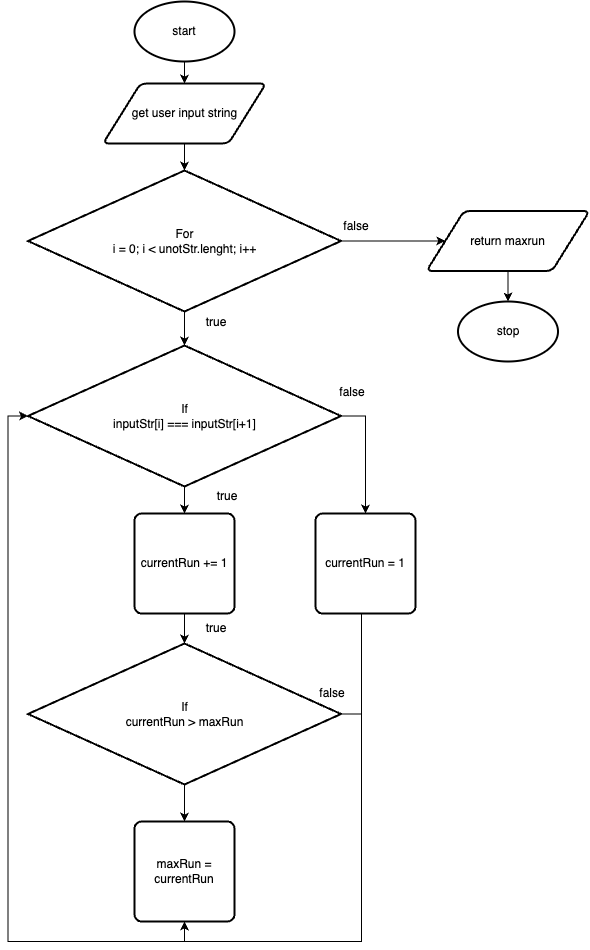

The diagram above was exported from draw.io. Its source (the exported page's mxGraphModel, read from the mxfile embedded in the PNG):
<mxGraphModel dx="2106" dy="866" grid="0" gridSize="10" guides="1" tooltips="1" connect="1" arrows="1" fold="1" page="0" pageScale="1" pageWidth="827" pageHeight="1169" math="0" shadow="0">
  <root>
    <mxCell id="0" />
    <mxCell id="1" parent="0" />
    <mxCell id="uD-3cjnsSawZs56qBV99-24" style="edgeStyle=orthogonalEdgeStyle;rounded=0;orthogonalLoop=1;jettySize=auto;html=1;exitX=0.5;exitY=1;exitDx=0;exitDy=0;exitPerimeter=0;" edge="1" parent="1" source="uD-3cjnsSawZs56qBV99-14" target="uD-3cjnsSawZs56qBV99-15">
      <mxGeometry relative="1" as="geometry" />
    </mxCell>
    <mxCell id="uD-3cjnsSawZs56qBV99-14" value="start" style="strokeWidth=2;html=1;shape=mxgraph.flowchart.start_1;whiteSpace=wrap;" vertex="1" parent="1">
      <mxGeometry x="-221" y="280" width="100" height="60" as="geometry" />
    </mxCell>
    <mxCell id="uD-3cjnsSawZs56qBV99-15" value="get user input string" style="shape=parallelogram;html=1;strokeWidth=2;perimeter=parallelogramPerimeter;whiteSpace=wrap;rounded=1;arcSize=12;size=0.23;" vertex="1" parent="1">
      <mxGeometry x="-252.5" y="362" width="163" height="60" as="geometry" />
    </mxCell>
    <mxCell id="uD-3cjnsSawZs56qBV99-27" style="edgeStyle=orthogonalEdgeStyle;rounded=0;orthogonalLoop=1;jettySize=auto;html=1;exitX=1;exitY=0.5;exitDx=0;exitDy=0;exitPerimeter=0;" edge="1" parent="1" source="uD-3cjnsSawZs56qBV99-16" target="uD-3cjnsSawZs56qBV99-18">
      <mxGeometry relative="1" as="geometry" />
    </mxCell>
    <mxCell id="uD-3cjnsSawZs56qBV99-16" value="For&lt;div&gt;i = 0; i &amp;lt; unotStr.lenght; i++&lt;/div&gt;" style="strokeWidth=2;html=1;shape=mxgraph.flowchart.decision;whiteSpace=wrap;" vertex="1" parent="1">
      <mxGeometry x="-327.5" y="449" width="313" height="141" as="geometry" />
    </mxCell>
    <mxCell id="uD-3cjnsSawZs56qBV99-29" style="edgeStyle=orthogonalEdgeStyle;rounded=0;orthogonalLoop=1;jettySize=auto;html=1;exitX=0.5;exitY=1;exitDx=0;exitDy=0;exitPerimeter=0;entryX=0.5;entryY=0;entryDx=0;entryDy=0;" edge="1" parent="1" source="uD-3cjnsSawZs56qBV99-17" target="uD-3cjnsSawZs56qBV99-20">
      <mxGeometry relative="1" as="geometry" />
    </mxCell>
    <mxCell id="uD-3cjnsSawZs56qBV99-35" style="edgeStyle=orthogonalEdgeStyle;rounded=0;orthogonalLoop=1;jettySize=auto;html=1;exitX=1;exitY=0.5;exitDx=0;exitDy=0;exitPerimeter=0;" edge="1" parent="1" source="uD-3cjnsSawZs56qBV99-17" target="uD-3cjnsSawZs56qBV99-23">
      <mxGeometry relative="1" as="geometry" />
    </mxCell>
    <mxCell id="uD-3cjnsSawZs56qBV99-17" value="If&lt;div&gt;inputStr[i] === inputStr[i+1]&lt;/div&gt;" style="strokeWidth=2;html=1;shape=mxgraph.flowchart.decision;whiteSpace=wrap;" vertex="1" parent="1">
      <mxGeometry x="-327.5" y="624" width="313" height="141" as="geometry" />
    </mxCell>
    <mxCell id="uD-3cjnsSawZs56qBV99-28" style="edgeStyle=orthogonalEdgeStyle;rounded=0;orthogonalLoop=1;jettySize=auto;html=1;exitX=0.5;exitY=1;exitDx=0;exitDy=0;" edge="1" parent="1" source="uD-3cjnsSawZs56qBV99-18" target="uD-3cjnsSawZs56qBV99-19">
      <mxGeometry relative="1" as="geometry" />
    </mxCell>
    <mxCell id="uD-3cjnsSawZs56qBV99-18" value="return maxrun" style="shape=parallelogram;html=1;strokeWidth=2;perimeter=parallelogramPerimeter;whiteSpace=wrap;rounded=1;arcSize=12;size=0.23;" vertex="1" parent="1">
      <mxGeometry x="71" y="489.5" width="163" height="60" as="geometry" />
    </mxCell>
    <mxCell id="uD-3cjnsSawZs56qBV99-19" value="stop" style="strokeWidth=2;html=1;shape=mxgraph.flowchart.start_1;whiteSpace=wrap;" vertex="1" parent="1">
      <mxGeometry x="102.5" y="580" width="100" height="60" as="geometry" />
    </mxCell>
    <mxCell id="uD-3cjnsSawZs56qBV99-31" style="edgeStyle=orthogonalEdgeStyle;rounded=0;orthogonalLoop=1;jettySize=auto;html=1;exitX=0.5;exitY=1;exitDx=0;exitDy=0;" edge="1" parent="1" source="uD-3cjnsSawZs56qBV99-20" target="uD-3cjnsSawZs56qBV99-21">
      <mxGeometry relative="1" as="geometry" />
    </mxCell>
    <mxCell id="uD-3cjnsSawZs56qBV99-20" value="currentRun += 1" style="rounded=1;whiteSpace=wrap;html=1;absoluteArcSize=1;arcSize=14;strokeWidth=2;" vertex="1" parent="1">
      <mxGeometry x="-221" y="792" width="100" height="100" as="geometry" />
    </mxCell>
    <mxCell id="uD-3cjnsSawZs56qBV99-33" style="edgeStyle=orthogonalEdgeStyle;rounded=0;orthogonalLoop=1;jettySize=auto;html=1;exitX=0.5;exitY=1;exitDx=0;exitDy=0;exitPerimeter=0;entryX=0.5;entryY=0;entryDx=0;entryDy=0;" edge="1" parent="1" source="uD-3cjnsSawZs56qBV99-21" target="uD-3cjnsSawZs56qBV99-22">
      <mxGeometry relative="1" as="geometry" />
    </mxCell>
    <mxCell id="uD-3cjnsSawZs56qBV99-41" style="edgeStyle=orthogonalEdgeStyle;rounded=0;orthogonalLoop=1;jettySize=auto;html=1;exitX=1;exitY=0.5;exitDx=0;exitDy=0;exitPerimeter=0;entryX=0.5;entryY=1;entryDx=0;entryDy=0;" edge="1" parent="1" source="uD-3cjnsSawZs56qBV99-21" target="uD-3cjnsSawZs56qBV99-22">
      <mxGeometry relative="1" as="geometry">
        <Array as="points">
          <mxPoint x="6" y="992" />
          <mxPoint x="6" y="1220" />
          <mxPoint x="-171" y="1220" />
        </Array>
      </mxGeometry>
    </mxCell>
    <mxCell id="uD-3cjnsSawZs56qBV99-21" value="If&lt;div&gt;currentRun &amp;gt; maxRun&lt;/div&gt;" style="strokeWidth=2;html=1;shape=mxgraph.flowchart.decision;whiteSpace=wrap;" vertex="1" parent="1">
      <mxGeometry x="-327.5" y="922" width="313" height="141" as="geometry" />
    </mxCell>
    <mxCell id="uD-3cjnsSawZs56qBV99-22" value="maxRun = currentRun" style="rounded=1;whiteSpace=wrap;html=1;absoluteArcSize=1;arcSize=14;strokeWidth=2;" vertex="1" parent="1">
      <mxGeometry x="-221" y="1100" width="100" height="100" as="geometry" />
    </mxCell>
    <mxCell id="uD-3cjnsSawZs56qBV99-44" style="edgeStyle=orthogonalEdgeStyle;rounded=0;orthogonalLoop=1;jettySize=auto;html=1;exitX=0.5;exitY=1;exitDx=0;exitDy=0;entryX=0.5;entryY=1;entryDx=0;entryDy=0;" edge="1" parent="1" source="uD-3cjnsSawZs56qBV99-23" target="uD-3cjnsSawZs56qBV99-22">
      <mxGeometry relative="1" as="geometry">
        <Array as="points">
          <mxPoint x="6" y="892" />
          <mxPoint x="6" y="1220" />
          <mxPoint x="-171" y="1220" />
        </Array>
      </mxGeometry>
    </mxCell>
    <mxCell id="uD-3cjnsSawZs56qBV99-23" value="currentRun = 1" style="rounded=1;whiteSpace=wrap;html=1;absoluteArcSize=1;arcSize=14;strokeWidth=2;" vertex="1" parent="1">
      <mxGeometry x="-40" y="792" width="100" height="100" as="geometry" />
    </mxCell>
    <mxCell id="uD-3cjnsSawZs56qBV99-25" style="edgeStyle=orthogonalEdgeStyle;rounded=0;orthogonalLoop=1;jettySize=auto;html=1;exitX=0.5;exitY=1;exitDx=0;exitDy=0;entryX=0.5;entryY=0;entryDx=0;entryDy=0;entryPerimeter=0;" edge="1" parent="1" source="uD-3cjnsSawZs56qBV99-15" target="uD-3cjnsSawZs56qBV99-16">
      <mxGeometry relative="1" as="geometry" />
    </mxCell>
    <mxCell id="uD-3cjnsSawZs56qBV99-26" style="edgeStyle=orthogonalEdgeStyle;rounded=0;orthogonalLoop=1;jettySize=auto;html=1;exitX=0.5;exitY=1;exitDx=0;exitDy=0;exitPerimeter=0;entryX=0.5;entryY=0;entryDx=0;entryDy=0;entryPerimeter=0;" edge="1" parent="1" source="uD-3cjnsSawZs56qBV99-16" target="uD-3cjnsSawZs56qBV99-17">
      <mxGeometry relative="1" as="geometry" />
    </mxCell>
    <mxCell id="uD-3cjnsSawZs56qBV99-34" value="false" style="text;strokeColor=none;align=center;fillColor=none;html=1;verticalAlign=middle;whiteSpace=wrap;rounded=0;" vertex="1" parent="1">
      <mxGeometry x="-29" y="489.5" width="60" height="30" as="geometry" />
    </mxCell>
    <mxCell id="uD-3cjnsSawZs56qBV99-36" value="false" style="text;strokeColor=none;align=center;fillColor=none;html=1;verticalAlign=middle;whiteSpace=wrap;rounded=0;" vertex="1" parent="1">
      <mxGeometry x="-33" y="656" width="60" height="30" as="geometry" />
    </mxCell>
    <mxCell id="uD-3cjnsSawZs56qBV99-37" value="true" style="text;strokeColor=none;align=center;fillColor=none;html=1;verticalAlign=middle;whiteSpace=wrap;rounded=0;" vertex="1" parent="1">
      <mxGeometry x="-158" y="760" width="60" height="30" as="geometry" />
    </mxCell>
    <mxCell id="uD-3cjnsSawZs56qBV99-39" value="true" style="text;strokeColor=none;align=center;fillColor=none;html=1;verticalAlign=middle;whiteSpace=wrap;rounded=0;" vertex="1" parent="1">
      <mxGeometry x="-169" y="892" width="60" height="30" as="geometry" />
    </mxCell>
    <mxCell id="uD-3cjnsSawZs56qBV99-40" value="true" style="text;strokeColor=none;align=center;fillColor=none;html=1;verticalAlign=middle;whiteSpace=wrap;rounded=0;" vertex="1" parent="1">
      <mxGeometry x="-169" y="586" width="60" height="30" as="geometry" />
    </mxCell>
    <mxCell id="uD-3cjnsSawZs56qBV99-42" style="edgeStyle=orthogonalEdgeStyle;rounded=0;orthogonalLoop=1;jettySize=auto;html=1;exitX=0.5;exitY=1;exitDx=0;exitDy=0;entryX=0;entryY=0.5;entryDx=0;entryDy=0;entryPerimeter=0;" edge="1" parent="1" source="uD-3cjnsSawZs56qBV99-22" target="uD-3cjnsSawZs56qBV99-17">
      <mxGeometry relative="1" as="geometry" />
    </mxCell>
    <mxCell id="uD-3cjnsSawZs56qBV99-43" value="false" style="text;strokeColor=none;align=center;fillColor=none;html=1;verticalAlign=middle;whiteSpace=wrap;rounded=0;" vertex="1" parent="1">
      <mxGeometry x="-53" y="957" width="60" height="30" as="geometry" />
    </mxCell>
  </root>
</mxGraphModel>